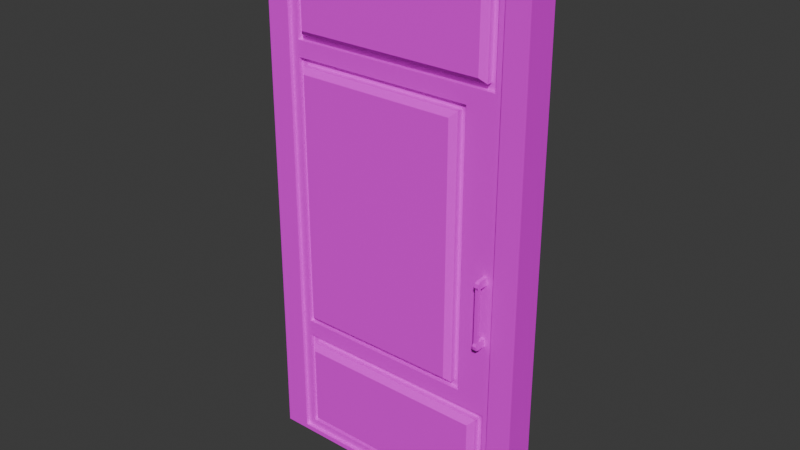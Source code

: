 # Source: toiled_enter_door.blend  (saved by Blender 4.5.87; exported with 4.5.12 LTS)
import bpy
from mathutils import Matrix  # noqa: F401  (used for matrix-valued properties, if any)

bpy.ops.wm.read_factory_settings(use_empty=True)
scene = bpy.context.scene
scene.name = 'Scene'

# ---- collections
col_collection = bpy.data.collections.new('Collection'); scene.collection.children.link(col_collection)

# ---- images (referenced by path relative to the original .blend; pixels are not part of the script)
import os
ASSET_DIR = os.environ.get("B2B_ASSET_DIR", "")  # directory of the original .blend (textures are referenced by path, not embedded)
HERE = os.path.dirname(os.path.abspath(__file__))  # packed textures are extracted next to this script under _unpacked/

def load_image(name, relpath, width, height, colorspace="sRGB"):
    """Load a texture the original file referenced (path relative to the .blend, or extracted next to this script)."""
    p = next((c for c in (os.path.join(HERE, relpath), os.path.join(ASSET_DIR, relpath)) if relpath and os.path.exists(c)), "")
    if p:
        img = bpy.data.images.load(p, check_existing=True)
        img.name = name
    else:  # same state as the original file: an image datablock whose file is absent (Cycles renders it pink)
        img = bpy.data.images.new(name, width, height)
        img.source = "FILE"
        img.filepath = "//" + (relpath or name)
    img.colorspace_settings.name = colorspace
    return img
img_fullcoloratlas_png = load_image('fullColorAtlas.png', 'fullColorAtlas.png', 1024, 1024, 'sRGB')

# ---- materials (node trees are filled in below, after node groups)
mat_defcolor = bpy.data.materials.new('defColor')
mat_defcolor.use_backface_culling = True
mat_defcolor.use_transparent_shadow = False
mat_mirror = bpy.data.materials.new('mirror')
mat_mirror.use_transparent_shadow = False

# ---- node groups
ng_smooth_by_angle = bpy.data.node_groups.new('Smooth by Angle', 'GeometryNodeTree')
_s = ng_smooth_by_angle.interface.new_socket(name='Mesh', in_out='OUTPUT', socket_type='NodeSocketGeometry')
_s = ng_smooth_by_angle.interface.new_socket(name='Mesh', in_out='INPUT', socket_type='NodeSocketGeometry')
_s = ng_smooth_by_angle.interface.new_socket(name='Angle', in_out='INPUT', socket_type='NodeSocketFloat')
_s.subtype = 'ANGLE'
_s.default_value = 0.5236
_s.min_value = 0.0
_s.max_value = 3.142
_s.description = 'Maximum face angle for smooth edges'
_s = ng_smooth_by_angle.interface.new_socket(name='Ignore Sharpness', in_out='INPUT', socket_type='NodeSocketBool')
_s.force_non_field = True
ng_smooth_by_angle.description = 'Set the sharpness of mesh edges based on the angle between the neighboring faces'
ng_smooth_by_angle.is_modifier = True
_N = ng_smooth_by_angle.nodes; _L = ng_smooth_by_angle.links
n0 = _N.new('GeometryNodeSetShadeSmooth'); n0.name = 'Set Shade Smooth'; n0.location = (120, -80)
n0.domain = 'EDGE'
n1 = _N.new('GeometryNodeSetShadeSmooth'); n1.name = 'Set Shade Smooth.001'; n1.location = (300, -80)
n2 = _N.new('NodeGroupOutput'); n2.name = 'Group Output'; n2.location = (480, -80)
n3 = _N.new('GeometryNodeInputMeshEdgeAngle'); n3.name = 'Edge Angle'; n3.location = (-440, -240)
n4 = _N.new('NodeGroupInput'); n4.name = 'Group Input'; n4.location = (-80, -80)
n5 = _N.new('GeometryNodeInputEdgeSmooth'); n5.name = 'Is Edge Smooth'; n5.location = (-260, -120)
n6 = _N.new('GeometryNodeInputShadeSmooth'); n6.name = 'Is Shade Smooth'; n6.location = (-440, -397)
n7 = _N.new('FunctionNodeCompare'); n7.name = 'Compare'; n7.location = (-260, -260)
n7.operation = 'LESS_EQUAL'
n7.inputs[6].default_value = (0.0, 0.0, 0.0, 0.0)
n7.inputs[7].default_value = (0.0, 0.0, 0.0, 0.0)
n8 = _N.new('FunctionNodeBooleanMath'); n8.name = 'Boolean Math.001'; n8.location = (-80, -260)
n9 = _N.new('NodeGroupInput'); n9.name = 'Group Input.001'; n9.location = (-440, -329)
n10 = _N.new('NodeGroupInput'); n10.name = 'Group Input.002'; n10.location = (-259, -189)
n11 = _N.new('FunctionNodeBooleanMath'); n11.name = 'Boolean Math'; n11.location = (-80, -149)
n11.operation = 'OR'
n12 = _N.new('FunctionNodeBooleanMath'); n12.name = 'Boolean Math.002'; n12.location = (-260, -380)
n12.operation = 'OR'
n13 = _N.new('NodeGroupInput'); n13.name = 'Group Input.003'; n13.location = (-440, -460)
_L.new(n3.outputs[0], n7.inputs[0])
_L.new(n1.outputs[0], n2.inputs[0])
_L.new(n9.outputs[1], n7.inputs[1])
_L.new(n7.outputs[0], n8.inputs[0])
_L.new(n4.outputs[0], n0.inputs[0])
_L.new(n0.outputs[0], n1.inputs[0])
_L.new(n8.outputs[0], n0.inputs[2])
_L.new(n10.outputs[2], n11.inputs[1])
_L.new(n5.outputs[0], n11.inputs[0])
_L.new(n11.outputs[0], n0.inputs[1])
_L.new(n13.outputs[2], n12.inputs[1])
_L.new(n6.outputs[0], n12.inputs[0])
_L.new(n12.outputs[0], n8.inputs[1])
n2.is_active_output = True

# ---- material node trees
mat_defcolor.use_nodes = True; mat_defcolor.node_tree.nodes.clear()
_N = mat_defcolor.node_tree.nodes; _L = mat_defcolor.node_tree.links
n0 = _N.new('ShaderNodeBsdfPrincipled'); n0.name = 'Principled BSDF'; n0.location = (10, 300)
n0.distribution = 'GGX'
n0.subsurface_method = 'RANDOM_WALK_SKIN'
n0.inputs[3].default_value = 1.45
n0.inputs[27].default_value = (0.0, 0.0, 0.0, 1.0)
n0.inputs[28].default_value = 1.0
n1 = _N.new('ShaderNodeOutputMaterial'); n1.name = 'Material Output'; n1.location = (300, 300)
n2 = _N.new('ShaderNodeTexImage'); n2.name = 'Image Texture'; n2.location = (-401, 201)
n2.image = img_fullcoloratlas_png
_L.new(n0.outputs[0], n1.inputs[0])
_L.new(n2.outputs[0], n0.inputs[0])
n1.is_active_output = True
mat_mirror.use_nodes = True; mat_mirror.node_tree.nodes.clear()
_N = mat_mirror.node_tree.nodes; _L = mat_mirror.node_tree.links
n0 = _N.new('ShaderNodeBsdfPrincipled'); n0.name = 'Principled BSDF'; n0.location = (10, 300)
n0.distribution = 'GGX'
n0.subsurface_method = 'RANDOM_WALK_SKIN'
n0.inputs[3].default_value = 1.45
n0.inputs[27].default_value = (0.0, 0.0, 0.0, 1.0)
n0.inputs[28].default_value = 1.0
n1 = _N.new('ShaderNodeOutputMaterial'); n1.name = 'Material Output'; n1.location = (300, 300)
_L.new(n0.outputs[0], n1.inputs[0])
n1.is_active_output = True

# ---- world
world_world = bpy.data.worlds.new('World'); scene.world = world_world
world_world.use_nodes = True; world_world.node_tree.nodes.clear()
_N = world_world.node_tree.nodes; _L = world_world.node_tree.links
n0 = _N.new('ShaderNodeOutputWorld'); n0.name = 'World Output'; n0.location = (300, 300)
n1 = _N.new('ShaderNodeBackground'); n1.name = 'Background'; n1.location = (10, 300)
n1.inputs[0].default_value = (0.05088, 0.05088, 0.05088, 1.0)
_L.new(n1.outputs[0], n0.inputs[0])
n0.is_active_output = True
world_world.color = (0.05088, 0.05088, 0.05088)
world_world.sun_shadow_jitter_overblur = 0.0

# ---- meshes
me_plane_001 = bpy.data.meshes.new('Plane.001')
me_plane_001.from_pydata([(0.0106, 0.1199, 2.058), (2.082, 0.1199, 2.058), (2.103, 0.1199, -2.058), (-0.0106, 0.1199, -2.058), (1.948, 0.1199, 2.058), (0.1442, 0.1199, 2.058), (0.1442, 0.1199, -2.058), (1.948, 0.1199, -2.058), (2.089, 0.1199, 1.1), (2.096, 0.1199, -1.1), (-0.003533, 0.1199, -1.1), (0.003533, 0.1199, 1.1), (1.911, 0.1199, 1.1), (1.911, 0.1199, -1.1), (0.1816, 0.1199, -1.1), (0.1816, 0.1199, 1.1), (0.1816, 0.1199, 2.02), (1.911, 0.1199, 2.02), (1.948, 0.1199, -1.1), (0.1816, 0.1199, -2.02), (1.911, 0.1199, -2.02), (0.1442, 0.1199, 1.1), (1.948, 0.1199, 1.1), (0.1442, 0.1199, -1.1), (0.1816, 0.09217, 2.02), (1.911, 0.09217, 2.02), (1.911, 0.09217, -2.02), (0.1816, 0.09217, -2.02), (1.911, 0.09217, 1.1), (0.1816, 0.09217, 1.1), (1.911, 0.09217, -1.1), (0.1816, 0.09217, -1.1), (1.851, 0.09217, -1.16), (1.851, 0.09217, -1.96), (0.2415, 0.09217, -1.96), (0.2415, 0.09217, -1.16), (1.851, 0.09217, 1.96), (1.851, 0.09217, 1.16), (0.2415, 0.09217, 1.16), (0.2415, 0.09217, 1.96), (1.639, 0.09217, 1.04), (1.639, 0.09217, -1.04), (0.2415, 0.09217, -1.04), (0.2415, 0.09217, 1.04), (1.851, 0.06089, -1.16), (1.851, 0.06089, -1.96), (0.2415, 0.06089, -1.16), (0.2415, 0.06089, -1.96), (1.851, 0.06089, 1.96), (1.851, 0.06089, 1.16), (0.2415, 0.06089, 1.96), (0.2415, 0.06089, 1.16), (1.639, 0.06089, 1.04), (1.639, 0.06089, -1.04), (0.2415, 0.06089, 1.04), (0.2415, 0.06089, -1.04), (1.801, 0.06089, -1.21), (1.801, 0.06089, -1.91), (0.2914, 0.06089, -1.91), (0.2914, 0.06089, -1.21), (1.801, 0.06089, 1.91), (1.801, 0.06089, 1.21), (0.2914, 0.06089, 1.21), (0.2914, 0.06089, 1.91), (1.589, 0.06089, 0.9899), (1.589, 0.06089, -0.9899), (0.2914, 0.06089, -0.9899), (0.2914, 0.06089, 0.9899), (1.761, 0.1471, -1.25), (1.801, 0.1069, -1.21), (1.801, 0.1069, -1.91), (1.761, 0.1471, -1.87), (0.3316, 0.1471, -1.25), (0.2914, 0.1069, -1.21), (0.2914, 0.1069, -1.91), (0.3316, 0.1471, -1.87), (1.761, 0.1471, 1.87), (1.801, 0.1069, 1.91), (1.801, 0.1069, 1.21), (1.761, 0.1471, 1.25), (0.3316, 0.1471, 1.87), (0.2914, 0.1069, 1.91), (0.2914, 0.1069, 1.21), (0.3316, 0.1471, 1.25), (1.549, 0.1471, 0.9498), (1.589, 0.1069, 0.9899), (1.589, 0.1069, -0.9899), (1.549, 0.1471, -0.9498), (0.3316, 0.1471, 0.9498), (0.2914, 0.1069, 0.9899), (0.2914, 0.1069, -0.9899), (0.3316, 0.1471, -0.9498), (2.082, 0.0, 2.058), (-0.0106, 0.0, -2.058), (2.096, 0.0, -1.1), (2.089, 0.0, 1.1), (2.103, 0.0, -2.058), (0.003533, 0.0, 1.1), (-0.003533, 0.0, -1.1), (0.0106, 0.0, 2.058), (1.843, 0.09081, -0.07989), (1.843, 0.09081, -0.5988), (1.813, 0.09081, -0.07989), (1.813, 0.09081, -0.5988), (1.841, 0.1265, -0.5988), (1.815, 0.1265, -0.5988), (1.843, 0.09081, -0.1388), (1.843, 0.09081, -0.5399), (1.813, 0.09081, -0.5399), (1.813, 0.09081, -0.1388), (1.841, 0.1265, -0.07989), (1.815, 0.1265, -0.07989), (1.839, 0.1517, -0.1388), (1.817, 0.1517, -0.1388), (1.817, 0.1517, -0.5399), (1.839, 0.1517, -0.5399), (1.841, 0.1796, -0.1388), (1.815, 0.1796, -0.5399), (1.841, 0.1796, -0.5399), (1.815, 0.1796, -0.1388), (1.842, 0.189, -0.1185), (1.842, 0.1594, -0.07989), (1.842, 0.1846, -0.09119), (1.814, 0.189, -0.5602), (1.814, 0.1594, -0.5988), (1.814, 0.1846, -0.5875), (1.842, 0.1594, -0.5988), (1.842, 0.189, -0.5602), (1.842, 0.1846, -0.5875), (1.814, 0.1594, -0.07989), (1.814, 0.189, -0.1185), (1.814, 0.1846, -0.09119)], [], [(97, 99, 0, 11), (94, 96, 2, 9), (22, 8, 9, 18), (11, 21, 23, 10), (0, 5, 21, 11), (4, 1, 8, 22), (17, 12, 28, 25), (18, 9, 2, 7), (10, 23, 6, 3), (16, 17, 25, 24), (15, 16, 24, 29), (92, 95, 8, 1), (95, 94, 9, 8), (93, 98, 10, 3), (98, 97, 11, 10), (17, 16, 5, 4), (20, 13, 18, 7), (19, 20, 7, 6), (16, 15, 21, 5), (12, 17, 4, 22), (13, 12, 22, 18), (14, 19, 6, 23), (15, 14, 23, 21), (42, 43, 54, 55), (20, 19, 27, 26), (12, 13, 30, 28), (19, 14, 31, 27), (13, 20, 26, 30), (14, 15, 29, 31), (30, 26, 33, 32), (26, 27, 34, 33), (27, 31, 35, 34), (31, 30, 32, 35), (25, 28, 37, 36), (28, 29, 38, 37), (29, 24, 39, 38), (24, 25, 36, 39), (28, 30, 41, 40), (30, 31, 42, 41), (31, 29, 43, 42), (29, 28, 40, 43), (32, 33, 45, 44), (36, 37, 49, 48), (35, 32, 44, 46), (40, 41, 53, 52), (39, 36, 48, 50), (33, 34, 47, 45), (43, 40, 52, 54), (37, 38, 51, 49), (34, 35, 46, 47), (41, 42, 55, 53), (38, 39, 50, 51), (44, 45, 57, 56), (45, 47, 58, 57), (47, 46, 59, 58), (46, 44, 56, 59), (48, 49, 61, 60), (49, 51, 62, 61), (51, 50, 63, 62), (50, 48, 60, 63), (52, 53, 65, 64), (53, 55, 66, 65), (55, 54, 67, 66), (54, 52, 64, 67), (69, 70, 71, 68), (68, 72, 73, 69), (70, 74, 75, 71), (74, 73, 72, 75), (77, 78, 79, 76), (81, 77, 76, 80), (78, 82, 83, 79), (82, 81, 80, 83), (85, 86, 87, 84), (84, 88, 89, 85), (86, 90, 91, 87), (90, 89, 88, 91), (56, 57, 70, 69), (68, 71, 75, 72), (59, 56, 69, 73), (57, 58, 74, 70), (58, 59, 73, 74), (76, 79, 83, 80), (63, 60, 77, 81), (60, 61, 78, 77), (61, 62, 82, 78), (62, 63, 81, 82), (84, 87, 91, 88), (67, 64, 85, 89), (64, 65, 86, 85), (65, 66, 90, 86), (66, 67, 89, 90), (108, 114, 105, 103), (116, 118, 117, 119), (101, 107, 108, 103), (106, 100, 102, 109), (107, 115, 114, 108), (109, 113, 112, 106), (106, 112, 110, 100), (103, 105, 104, 101), (101, 104, 115, 107), (102, 111, 113, 109), (100, 110, 111, 102), (112, 115, 118, 116), (119, 117, 114, 113), (113, 114, 115, 112), (120, 130, 131, 122), (122, 131, 129, 121), (123, 127, 128, 125), (125, 128, 126, 124), (112, 116, 120, 122, 121, 110), (116, 119, 130, 120), (110, 121, 129, 111), (114, 117, 123, 125, 124, 105), (127, 123, 117, 118), (105, 124, 126, 104), (104, 126, 128, 127, 118, 115), (111, 129, 131, 130, 119, 113)])
_uv = me_plane_001.uv_layers.new(name='UVMap')
_uv.uv.foreach_set('vector', [0.3867, 0.6378, 0.3867, 0.6378, 0.3867, 0.6378, 0.3867, 0.6378, 0.3867, 0.6378, 0.3867, 0.6378, 0.3867, 0.6378, 0.3867, 0.6378, 0.3867, 0.6456, 0.3867, 0.6456, 0.3867, 0.6456, 0.3867, 0.6456, 0.3867, 0.6456, 0.3867, 0.6456, 0.3867, 0.6456, 0.3867, 0.6456, 0.3867, 0.6456, 0.3867, 0.6456, 0.3867, 0.6456, 0.3867, 0.6456, 0.3867, 0.6456, 0.3867, 0.6456, 0.3867, 0.6456, 0.3867, 0.6456, 0.3867, 0.6595, 0.3867, 0.6595, 0.3867, 0.6595, 0.3867, 0.6595, 0.3867, 0.6456, 0.3867, 0.6456, 0.3867, 0.6456, 0.3867, 0.6456, 0.3867, 0.6456, 0.3867, 0.6456, 0.3867, 0.6456, 0.3867, 0.6456, 0.3867, 0.6595, 0.3867, 0.6595, 0.3867, 0.6595, 0.3867, 0.6595, 0.3867, 0.6595, 0.3867, 0.6595, 0.3867, 0.6595, 0.3867, 0.6595, 0.3867, 0.6378, 0.3867, 0.6378, 0.3867, 0.6378, 0.3867, 0.6378, 0.3867, 0.6378, 0.3867, 0.6378, 0.3867, 0.6378, 0.3867, 0.6378, 0.3867, 0.6378, 0.3867, 0.6378, 0.3867, 0.6378, 0.3867, 0.6378, 0.3867, 0.6378, 0.3867, 0.6378, 0.3867, 0.6378, 0.3867, 0.6378, 0.3867, 0.6595, 0.3867, 0.6595, 0.3867, 0.6595, 0.3867, 0.6595, 0.3867, 0.6595, 0.3867, 0.6595, 0.3867, 0.6595, 0.3867, 0.6595, 0.3867, 0.6595, 0.3867, 0.6595, 0.3867, 0.6595, 0.3867, 0.6595, 0.3867, 0.6595, 0.3867, 0.6595, 0.3867, 0.6595, 0.3867, 0.6595, 0.3867, 0.6595, 0.3867, 0.6595, 0.3867, 0.6595, 0.3867, 0.6595, 0.3867, 0.6595, 0.3867, 0.6595, 0.3867, 0.6595, 0.3867, 0.6595, 0.3867, 0.6595, 0.3867, 0.6595, 0.3867, 0.6595, 0.3867, 0.6595, 0.3867, 0.6595, 0.3867, 0.6595, 0.3867, 0.6595, 0.3867, 0.6595, 0.3867, 0.6595, 0.3867, 0.6595, 0.3867, 0.6595, 0.3867, 0.6595, 0.3867, 0.6595, 0.3867, 0.6595, 0.3867, 0.6595, 0.3867, 0.6595, 0.3867, 0.6595, 0.3867, 0.6595, 0.3867, 0.6595, 0.3867, 0.6595, 0.3867, 0.6595, 0.3867, 0.6595, 0.3867, 0.6595, 0.3867, 0.6595, 0.3867, 0.6595, 0.3867, 0.6595, 0.3867, 0.6595, 0.3867, 0.6595, 0.3867, 0.6595, 0.3867, 0.6595, 0.3867, 0.6595, 0.3867, 0.6595, 0.3867, 0.6595, 0.3867, 0.6595, 0.3867, 0.6595, 0.3867, 0.6595, 0.3867, 0.6595, 0.3867, 0.6595, 0.3867, 0.6595, 0.3867, 0.6595, 0.3867, 0.6595, 0.3867, 0.6595, 0.3867, 0.6595, 0.3867, 0.6595, 0.3867, 0.6595, 0.3867, 0.6595, 0.3867, 0.6595, 0.3867, 0.6595, 0.3867, 0.6595, 0.3867, 0.6595, 0.3867, 0.6595, 0.3867, 0.6595, 0.3867, 0.6595, 0.3867, 0.6595, 0.3867, 0.6595, 0.3867, 0.6595, 0.3867, 0.6595, 0.3867, 0.6595, 0.3867, 0.6595, 0.3867, 0.6595, 0.3867, 0.6595, 0.3867, 0.6595, 0.3867, 0.6595, 0.3867, 0.6595, 0.3867, 0.6595, 0.3867, 0.6595, 0.3867, 0.6595, 0.3867, 0.6595, 0.3867, 0.6595, 0.3867, 0.6595, 0.3867, 0.6595, 0.3867, 0.6595, 0.3867, 0.6595, 0.3867, 0.6595, 0.3867, 0.6595, 0.3867, 0.6595, 0.3867, 0.6595, 0.3867, 0.6595, 0.3867, 0.6595, 0.3867, 0.6595, 0.3867, 0.6595, 0.3867, 0.6595, 0.3867, 0.6595, 0.3867, 0.6595, 0.3867, 0.6595, 0.3867, 0.6595, 0.3867, 0.6595, 0.3867, 0.6595, 0.3867, 0.6595, 0.3867, 0.6595, 0.3867, 0.6595, 0.3867, 0.6595, 0.3867, 0.6595, 0.3867, 0.6595, 0.3867, 0.6595, 0.3867, 0.6595, 0.3867, 0.6595, 0.3867, 0.6595, 0.3867, 0.6595, 0.3867, 0.6595, 0.3867, 0.6595, 0.3867, 0.6595, 0.3867, 0.6595, 0.3867, 0.6595, 0.3867, 0.6595, 0.3867, 0.6595, 0.3867, 0.6595, 0.3867, 0.6595, 0.3867, 0.6595, 0.3867, 0.6595, 0.3867, 0.6595, 0.3867, 0.6595, 0.3867, 0.6595, 0.3867, 0.6595, 0.3867, 0.6595, 0.3867, 0.6595, 0.3867, 0.6595, 0.3867, 0.6595, 0.3867, 0.6595, 0.3867, 0.6595, 0.3867, 0.6595, 0.3867, 0.6595, 0.3867, 0.6595, 0.3867, 0.6595, 0.3867, 0.6595, 0.3867, 0.6595, 0.3867, 0.6595, 0.3867, 0.6595, 0.3867, 0.6595, 0.3867, 0.6595, 0.3867, 0.6595, 0.3867, 0.6595, 0.3867, 0.6595, 0.3867, 0.6595, 0.3867, 0.6595, 0.3867, 0.6595, 0.3867, 0.6595, 0.3867, 0.6595, 0.3867, 0.6595, 0.3867, 0.6595, 0.3867, 0.6595, 0.3867, 0.6595, 0.3867, 0.6595, 0.3867, 0.6595, 0.3867, 0.6595, 0.3867, 0.6595, 0.3867, 0.6595, 0.3867, 0.6595, 0.3867, 0.6595, 0.3867, 0.6595, 0.3867, 0.6595, 0.3867, 0.6595, 0.3867, 0.6595, 0.3867, 0.6595, 0.3867, 0.6595, 0.3867, 0.6595, 0.3867, 0.6595, 0.3867, 0.6595, 0.3867, 0.6595, 0.3867, 0.6595, 0.3867, 0.6595, 0.3867, 0.6595, 0.3867, 0.6595, 0.3867, 0.6595, 0.3867, 0.6595, 0.3867, 0.6595, 0.3867, 0.6595, 0.3867, 0.6595, 0.3867, 0.6595, 0.3867, 0.6595, 0.3867, 0.6595, 0.3867, 0.6595, 0.3867, 0.6761, 0.3867, 0.6761, 0.3867, 0.6761, 0.3867, 0.6761, 0.3867, 0.6761, 0.3867, 0.6761, 0.3867, 0.6761, 0.3867, 0.6761, 0.3867, 0.6761, 0.3867, 0.6761, 0.3867, 0.6761, 0.3867, 0.6761, 0.3867, 0.6761, 0.3867, 0.6761, 0.3867, 0.6761, 0.3867, 0.6761, 0.3867, 0.6761, 0.3867, 0.6761, 0.3867, 0.6761, 0.3867, 0.6761, 0.3867, 0.6761, 0.3867, 0.6761, 0.3867, 0.6761, 0.3867, 0.6761, 0.3867, 0.6761, 0.3867, 0.6761, 0.3867, 0.6761, 0.3867, 0.6761, 0.3867, 0.6761, 0.3867, 0.6761, 0.3867, 0.6761, 0.3867, 0.6761, 0.3867, 0.6761, 0.3867, 0.6761, 0.3867, 0.6761, 0.3867, 0.6761, 0.3867, 0.6761, 0.3867, 0.6761, 0.3867, 0.6761, 0.3867, 0.6761, 0.3867, 0.6761, 0.3867, 0.6761, 0.3867, 0.6761, 0.3867, 0.6761, 0.3867, 0.6761, 0.3867, 0.6761, 0.3867, 0.6761, 0.3867, 0.6761, 0.3867, 0.6761, 0.3867, 0.6761, 0.3867, 0.6761, 0.3867, 0.6761, 0.3867, 0.6906, 0.3867, 0.6906, 0.3867, 0.6906, 0.3867, 0.6906, 0.3867, 0.6761, 0.3867, 0.6761, 0.3867, 0.6761, 0.3867, 0.6761, 0.3867, 0.6761, 0.3867, 0.6761, 0.3867, 0.6761, 0.3867, 0.6761, 0.3867, 0.6761, 0.3867, 0.6761, 0.3867, 0.6761, 0.3867, 0.6761, 0.3867, 0.6906, 0.3867, 0.6906, 0.3867, 0.6906, 0.3867, 0.6906, 0.3867, 0.6761, 0.3867, 0.6761, 0.3867, 0.6761, 0.3867, 0.6761, 0.3867, 0.6761, 0.3867, 0.6761, 0.3867, 0.6761, 0.3867, 0.6761, 0.3867, 0.6761, 0.3867, 0.6761, 0.3867, 0.6761, 0.3867, 0.6761, 0.3867, 0.6761, 0.3867, 0.6761, 0.3867, 0.6761, 0.3867, 0.6761, 0.3867, 0.6906, 0.3867, 0.6906, 0.3867, 0.6906, 0.3867, 0.6906, 0.3867, 0.6761, 0.3867, 0.6761, 0.3867, 0.6761, 0.3867, 0.6761, 0.3867, 0.6761, 0.3867, 0.6761, 0.3867, 0.6761, 0.3867, 0.6761, 0.3867, 0.6761, 0.3867, 0.6761, 0.3867, 0.6761, 0.3867, 0.6761, 0.3867, 0.6761, 0.3867, 0.6761, 0.3867, 0.6761, 0.3867, 0.6761, 0.3867, 0.7044, 0.3867, 0.7044, 0.3867, 0.7044, 0.3867, 0.7044, 0.3867, 0.6912, 0.3867, 0.6912, 0.3867, 0.6912, 0.3867, 0.6912, 0.3867, 0.7044, 0.3867, 0.7044, 0.3867, 0.7044, 0.3867, 0.7044, 0.3867, 0.7044, 0.3867, 0.7044, 0.3867, 0.7044, 0.3867, 0.7044, 0.3867, 0.7044, 0.3867, 0.7044, 0.3867, 0.7044, 0.3867, 0.7044, 0.3867, 0.7044, 0.3867, 0.7044, 0.3867, 0.7044, 0.3867, 0.7044, 0.3867, 0.7044, 0.3867, 0.7044, 0.3867, 0.7044, 0.3867, 0.7044, 0.3867, 0.6912, 0.3867, 0.6912, 0.3867, 0.6912, 0.3867, 0.6912, 0.3867, 0.7044, 0.3867, 0.7044, 0.3867, 0.7044, 0.3867, 0.7044, 0.3867, 0.7044, 0.3867, 0.7044, 0.3867, 0.7044, 0.3867, 0.7044, 0.3867, 0.6912, 0.3867, 0.6912, 0.3867, 0.6912, 0.3867, 0.6912, 0.3867, 0.7044, 0.3867, 0.7044, 0.3867, 0.7044, 0.3867, 0.7044, 0.3867, 0.7044, 0.3867, 0.7044, 0.3867, 0.7044, 0.3867, 0.7044, 0.3867, 0.7044, 0.3867, 0.7044, 0.3867, 0.7044, 0.3867, 0.7044, 0.3867, 0.6912, 0.3867, 0.6912, 0.3867, 0.6912, 0.3867, 0.6912, 0.3867, 0.6912, 0.3867, 0.6912, 0.3867, 0.6912, 0.3867, 0.6912, 0.3867, 0.6912, 0.3867, 0.6912, 0.3867, 0.6912, 0.3867, 0.6912, 0.3867, 0.6912, 0.3867, 0.6912, 0.3867, 0.6912, 0.3867, 0.6912, 0.3867, 0.7044, 0.3867, 0.7044, 0.3867, 0.7044, 0.3867, 0.7044, 0.3867, 0.7044, 0.3867, 0.7044, 0.3867, 0.6912, 0.3867, 0.6912, 0.3867, 0.6912, 0.3867, 0.6912, 0.3867, 0.6912, 0.3867, 0.6912, 0.3867, 0.6912, 0.3867, 0.6912, 0.3867, 0.7044, 0.3867, 0.7044, 0.3867, 0.7044, 0.3867, 0.7044, 0.3867, 0.7044, 0.3867, 0.7044, 0.3867, 0.6912, 0.3867, 0.6912, 0.3867, 0.6912, 0.3867, 0.6912, 0.3867, 0.6912, 0.3867, 0.6912, 0.3867, 0.6912, 0.3867, 0.6912, 0.3867, 0.7044, 0.3867, 0.7044, 0.3867, 0.7044, 0.3867, 0.7044, 0.3867, 0.7044, 0.3867, 0.7044, 0.3867, 0.7044, 0.3867, 0.7044, 0.3867, 0.7044, 0.3867, 0.7044, 0.3867, 0.7044, 0.3867, 0.7044])
me_plane_001.materials.append(mat_defcolor)
me_plane_001.materials.append(mat_mirror)
me_plane_001.update()

# ---- objects
ob_active_level_002 = bpy.data.objects.new('active_level.002', me_plane_001)

# ---- transforms, parenting, visibility, modifiers, constraints
ob_active_level_002.location = (-0.0368, -0.0345, 2.058)
_m = ob_active_level_002.modifiers.new('Mirror', 'MIRROR')
_m.use_axis = (False, True, False)
_m.use_clip = True
_m = ob_active_level_002.modifiers.new('Smooth by Angle', 'NODES')
_m.node_group = ng_smooth_by_angle
_m.use_pin_to_last = True
_m.show_group_selector = False

# ---- collection membership
col_collection.objects.link(ob_active_level_002)

# ---- scene / render settings (as saved in the file)
scene.frame_start = 1; scene.frame_end = 250; scene.frame_set(1)
scene.render.engine = 'BLENDER_EEVEE_NEXT'
bpy.context.view_layer.update()

# ---- added for rendering (the .blend has no active camera and no usable light): camera, sun
cam_auto = bpy.data.cameras.new('AutoCamera')
cam_auto.lens = 50.0
cam_auto.sensor_width = 36.0
cam_auto.clip_end = 1000.0
ob_auto_camera = bpy.data.objects.new('AutoCamera', cam_auto)
scene.collection.objects.link(ob_auto_camera)
ob_auto_camera.location = (5.30378, -5.18785, 5.49313)
ob_auto_camera.rotation_euler = (1.09748, -7.21219e-08, 0.694738)
scene.camera = ob_auto_camera
light_auto_sun = bpy.data.lights.new('AutoSun', 'SUN')
light_auto_sun.energy = 3.0
light_auto_sun.angle = 0.0523599
ob_auto_sun = bpy.data.objects.new('AutoSun', light_auto_sun)
scene.collection.objects.link(ob_auto_sun)
ob_auto_sun.rotation_euler = (0.872665, 0.174533, 0.523599)
bpy.context.view_layer.update()
